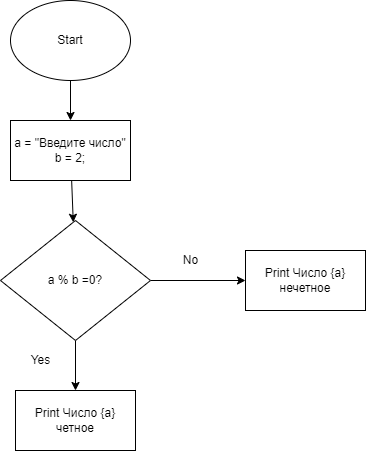

The diagram above was exported from draw.io. Its source (the exported page's mxGraphModel, read from the mxfile embedded in the PNG):
<mxGraphModel dx="992" dy="495" grid="1" gridSize="10" guides="1" tooltips="1" connect="1" arrows="1" fold="1" page="1" pageScale="1" pageWidth="827" pageHeight="1169" math="0" shadow="0">
  <root>
    <mxCell id="0" />
    <mxCell id="1" parent="0" />
    <mxCell id="4" value="" style="edgeStyle=none;html=1;" edge="1" parent="1" source="2" target="3">
      <mxGeometry relative="1" as="geometry" />
    </mxCell>
    <mxCell id="2" value="Start" style="ellipse;whiteSpace=wrap;html=1;" vertex="1" parent="1">
      <mxGeometry x="30" y="50" width="120" height="80" as="geometry" />
    </mxCell>
    <mxCell id="6" value="" style="edgeStyle=none;html=1;" edge="1" parent="1" source="3" target="5">
      <mxGeometry relative="1" as="geometry" />
    </mxCell>
    <mxCell id="3" value="a = &quot;Введите число&quot;&lt;br&gt;b = 2;" style="whiteSpace=wrap;html=1;" vertex="1" parent="1">
      <mxGeometry x="30" y="170" width="120" height="60" as="geometry" />
    </mxCell>
    <mxCell id="8" value="" style="edgeStyle=none;html=1;" edge="1" parent="1" source="5" target="7">
      <mxGeometry relative="1" as="geometry" />
    </mxCell>
    <mxCell id="11" value="" style="edgeStyle=none;html=1;" edge="1" parent="1" source="5" target="10">
      <mxGeometry relative="1" as="geometry" />
    </mxCell>
    <mxCell id="5" value="a % b =0?" style="rhombus;whiteSpace=wrap;html=1;" vertex="1" parent="1">
      <mxGeometry x="20" y="270" width="150" height="120" as="geometry" />
    </mxCell>
    <mxCell id="7" value="Print Число {а} четное" style="whiteSpace=wrap;html=1;" vertex="1" parent="1">
      <mxGeometry x="35" y="440" width="120" height="60" as="geometry" />
    </mxCell>
    <mxCell id="9" value="Yes" style="text;html=1;align=center;verticalAlign=middle;resizable=0;points=[];autosize=1;strokeColor=none;fillColor=none;" vertex="1" parent="1">
      <mxGeometry x="40" y="400" width="40" height="20" as="geometry" />
    </mxCell>
    <mxCell id="10" value="Print Число {a} нечетное" style="whiteSpace=wrap;html=1;" vertex="1" parent="1">
      <mxGeometry x="265" y="300" width="120" height="60" as="geometry" />
    </mxCell>
    <mxCell id="12" value="No" style="text;html=1;align=center;verticalAlign=middle;resizable=0;points=[];autosize=1;strokeColor=none;fillColor=none;" vertex="1" parent="1">
      <mxGeometry x="195" y="300" width="30" height="20" as="geometry" />
    </mxCell>
  </root>
</mxGraphModel>